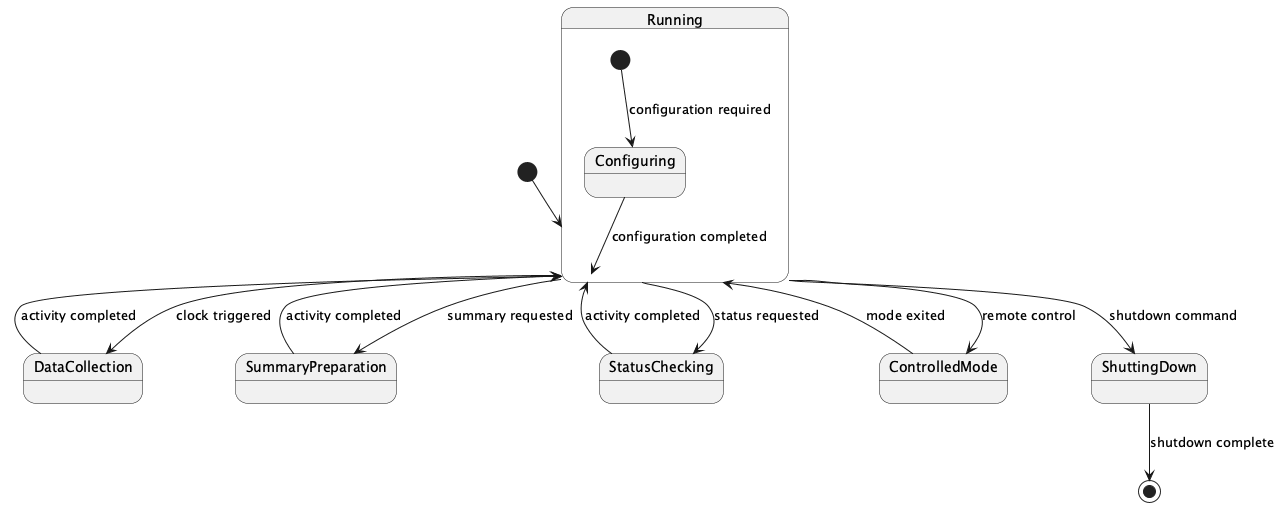

The diagram above was rendered by PlantUML. Its source (embedded in the PNG):
@startuml
[*] --> Running

state Running {
  [*] --> Configuring : configuration required
  Configuring --> Running : configuration completed
}

Running --> DataCollection : clock triggered
DataCollection --> Running : activity completed

Running --> SummaryPreparation : summary requested
SummaryPreparation --> Running : activity completed

Running --> StatusChecking : status requested
StatusChecking --> Running : activity completed

Running --> ControlledMode : remote control
ControlledMode --> Running : mode exited

Running --> ShuttingDown : shutdown command
ShuttingDown --> [*] : shutdown complete
@enduml